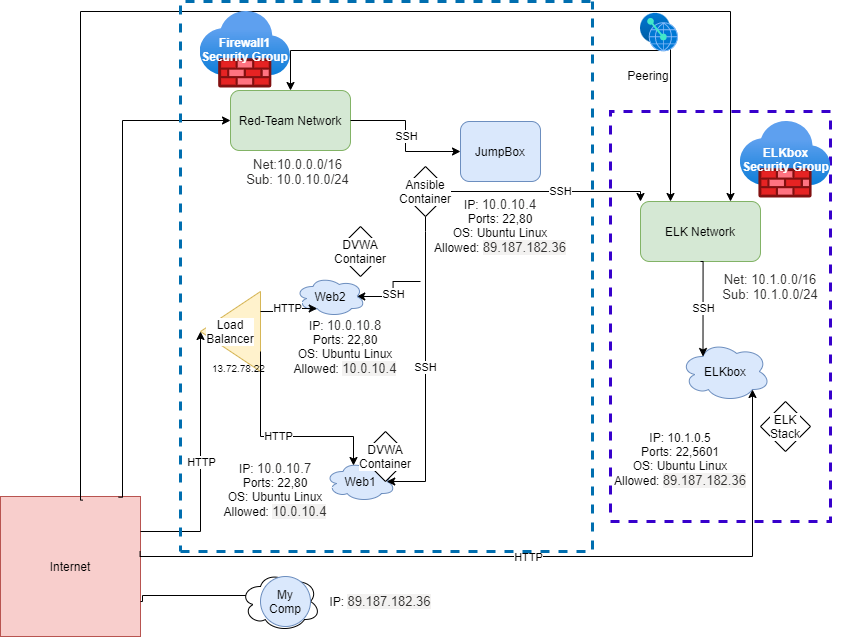

The diagram above was exported from draw.io. Its source (the exported page's mxGraphModel, read from the mxfile embedded in the PNG):
<mxGraphModel dx="637" dy="609" grid="0" gridSize="10" guides="1" tooltips="1" connect="1" arrows="1" fold="1" page="1" pageScale="1" pageWidth="850" pageHeight="1100" math="0" shadow="0">
  <root>
    <mxCell id="0" />
    <mxCell id="1" parent="0" />
    <mxCell id="dWndtv5NzDDfUXAtwrRw-1" value="Internet" style="whiteSpace=wrap;html=1;aspect=fixed;fillColor=#f8cecc;strokeColor=#b85450;" parent="1" vertex="1">
      <mxGeometry x="10" y="665" width="140" height="140" as="geometry" />
    </mxCell>
    <mxCell id="dWndtv5NzDDfUXAtwrRw-19" value="" style="endArrow=none;html=1;rounded=0;edgeStyle=orthogonalEdgeStyle;entryX=1;entryY=0.75;entryDx=0;entryDy=0;exitX=0.07;exitY=0.4;exitDx=0;exitDy=0;exitPerimeter=0;" parent="1" source="dWndtv5NzDDfUXAtwrRw-59" target="dWndtv5NzDDfUXAtwrRw-1" edge="1">
      <mxGeometry relative="1" as="geometry">
        <mxPoint x="289" y="700" as="sourcePoint" />
        <mxPoint x="330" y="680" as="targetPoint" />
        <Array as="points">
          <mxPoint x="152" y="764" />
          <mxPoint x="152" y="770" />
        </Array>
      </mxGeometry>
    </mxCell>
    <mxCell id="dWndtv5NzDDfUXAtwrRw-12" value="Red-Team Network" style="rounded=1;whiteSpace=wrap;html=1;fillColor=#d5e8d4;strokeColor=#82b366;" parent="1" vertex="1">
      <mxGeometry x="240" y="259" width="120" height="60" as="geometry" />
    </mxCell>
    <mxCell id="dWndtv5NzDDfUXAtwrRw-29" style="edgeStyle=orthogonalEdgeStyle;rounded=0;orthogonalLoop=1;jettySize=auto;html=1;entryX=0;entryY=0.5;entryDx=0;entryDy=0;exitX=0.843;exitY=0.005;exitDx=0;exitDy=0;exitPerimeter=0;" parent="1" source="dWndtv5NzDDfUXAtwrRw-1" target="dWndtv5NzDDfUXAtwrRw-12" edge="1">
      <mxGeometry relative="1" as="geometry">
        <mxPoint x="179.76" y="420.2650000000001" as="targetPoint" />
        <Array as="points">
          <mxPoint x="132" y="666" />
          <mxPoint x="132" y="289" />
        </Array>
        <mxPoint x="132" y="646" as="sourcePoint" />
      </mxGeometry>
    </mxCell>
    <mxCell id="dWndtv5NzDDfUXAtwrRw-50" value="SSH" style="endArrow=classic;html=1;rounded=0;edgeStyle=orthogonalEdgeStyle;entryX=0.875;entryY=0.5;entryDx=0;entryDy=0;entryPerimeter=0;" parent="1" target="dWndtv5NzDDfUXAtwrRw-30" edge="1">
      <mxGeometry relative="1" as="geometry">
        <mxPoint x="430" y="450" as="sourcePoint" />
        <mxPoint x="460" y="449.40999999999997" as="targetPoint" />
        <Array as="points" />
      </mxGeometry>
    </mxCell>
    <mxCell id="dWndtv5NzDDfUXAtwrRw-60" value="" style="group" parent="1" vertex="1" connectable="0">
      <mxGeometry x="250" y="740" width="80" height="60" as="geometry" />
    </mxCell>
    <mxCell id="dWndtv5NzDDfUXAtwrRw-59" value="" style="ellipse;shape=cloud;whiteSpace=wrap;html=1;labelBackgroundColor=default;verticalAlign=middle;" parent="dWndtv5NzDDfUXAtwrRw-60" vertex="1">
      <mxGeometry width="80" height="60" as="geometry" />
    </mxCell>
    <mxCell id="dWndtv5NzDDfUXAtwrRw-4" value="My&lt;br&gt;Comp" style="ellipse;whiteSpace=wrap;html=1;aspect=fixed;fillColor=#dae8fc;strokeColor=#6c8ebf;" parent="dWndtv5NzDDfUXAtwrRw-60" vertex="1">
      <mxGeometry x="20" y="5" width="50" height="50" as="geometry" />
    </mxCell>
    <mxCell id="dWndtv5NzDDfUXAtwrRw-62" value="" style="group" parent="1" vertex="1" connectable="0">
      <mxGeometry x="470" y="290" width="130" height="95" as="geometry" />
    </mxCell>
    <mxCell id="dWndtv5NzDDfUXAtwrRw-14" value="JumpBox" style="rounded=1;whiteSpace=wrap;html=1;fillColor=#dae8fc;strokeColor=#6c8ebf;" parent="dWndtv5NzDDfUXAtwrRw-62" vertex="1">
      <mxGeometry width="80" height="60" as="geometry" />
    </mxCell>
    <mxCell id="dWndtv5NzDDfUXAtwrRw-64" value="" style="group" parent="1" vertex="1" connectable="0">
      <mxGeometry x="230" y="385" width="180" height="280" as="geometry" />
    </mxCell>
    <mxCell id="dWndtv5NzDDfUXAtwrRw-30" value="Web2" style="ellipse;shape=cloud;whiteSpace=wrap;html=1;fillColor=#dae8fc;strokeColor=#6c8ebf;" parent="dWndtv5NzDDfUXAtwrRw-64" vertex="1">
      <mxGeometry x="75" y="60" width="70" height="40" as="geometry" />
    </mxCell>
    <mxCell id="dWndtv5NzDDfUXAtwrRw-32" value="Web1" style="ellipse;shape=cloud;whiteSpace=wrap;html=1;fillColor=#dae8fc;strokeColor=#6c8ebf;" parent="dWndtv5NzDDfUXAtwrRw-64" vertex="1">
      <mxGeometry x="105" y="245" width="70" height="40" as="geometry" />
    </mxCell>
    <mxCell id="dWndtv5NzDDfUXAtwrRw-37" value="Load&lt;br&gt;Balancer" style="triangle;whiteSpace=wrap;rotation=0;horizontal=1;verticalAlign=middle;textDirection=ltr;labelBackgroundColor=default;html=1;direction=west;fillColor=#fff2cc;strokeColor=#d6b656;" parent="dWndtv5NzDDfUXAtwrRw-64" vertex="1">
      <mxGeometry x="-20" y="75" width="60" height="80" as="geometry" />
    </mxCell>
    <mxCell id="dWndtv5NzDDfUXAtwrRw-41" value="HTTP" style="edgeStyle=orthogonalEdgeStyle;rounded=0;orthogonalLoop=1;jettySize=auto;html=1;exitX=0;exitY=0.75;exitDx=0;exitDy=0;entryX=0.31;entryY=0.8;entryDx=0;entryDy=0;entryPerimeter=0;" parent="dWndtv5NzDDfUXAtwrRw-64" source="dWndtv5NzDDfUXAtwrRw-37" target="dWndtv5NzDDfUXAtwrRw-30" edge="1">
      <mxGeometry relative="1" as="geometry" />
    </mxCell>
    <mxCell id="dWndtv5NzDDfUXAtwrRw-42" value="HTTP" style="edgeStyle=orthogonalEdgeStyle;rounded=0;orthogonalLoop=1;jettySize=auto;html=1;exitX=0;exitY=0.25;exitDx=0;exitDy=0;entryX=0.4;entryY=0.1;entryDx=0;entryDy=0;entryPerimeter=0;" parent="dWndtv5NzDDfUXAtwrRw-64" source="dWndtv5NzDDfUXAtwrRw-37" target="dWndtv5NzDDfUXAtwrRw-32" edge="1">
      <mxGeometry relative="1" as="geometry">
        <Array as="points">
          <mxPoint x="40" y="220" />
          <mxPoint x="133" y="220" />
        </Array>
      </mxGeometry>
    </mxCell>
    <UserObject label="13.72.78.22" link="13.72.78.22" id="dWndtv5NzDDfUXAtwrRw-71">
      <mxCell style="text;whiteSpace=wrap;html=1;fontSize=10;" parent="dWndtv5NzDDfUXAtwrRw-64" vertex="1">
        <mxGeometry x="-10" y="140" width="80" height="30" as="geometry" />
      </mxCell>
    </UserObject>
    <mxCell id="DaRZRUoWT3HclooYDlrL-27" value="&lt;span style=&quot;text-align: left ; background-color: rgb(255 , 255 , 255)&quot;&gt;IP:&amp;nbsp;&lt;/span&gt;&lt;span style=&quot;color: rgb(50 , 49 , 48) ; font-size: 13px ; background-color: rgb(255 , 255 , 255)&quot;&gt;10.0.10.7&lt;/span&gt;&lt;span style=&quot;text-align: left ; background-color: rgb(255 , 255 , 255)&quot;&gt;&lt;br&gt;Ports: 22,80&lt;br&gt;OS: Ubuntu Linux&lt;br&gt;Allowed:&amp;nbsp;&lt;/span&gt;&lt;span style=&quot;color: rgb(50 , 49 , 48) ; font-size: 13px ; text-align: left ; background-color: rgb(243 , 242 , 241)&quot;&gt;10.0.10.4&lt;/span&gt;&lt;span style=&quot;text-align: left ; background-color: rgb(255 , 255 , 255)&quot;&gt;&lt;br&gt;&lt;/span&gt;" style="text;html=1;strokeColor=none;fillColor=none;align=center;verticalAlign=middle;whiteSpace=wrap;rounded=0;" parent="dWndtv5NzDDfUXAtwrRw-64" vertex="1">
      <mxGeometry x="5" y="245" width="100" height="55" as="geometry" />
    </mxCell>
    <mxCell id="DaRZRUoWT3HclooYDlrL-28" value="&lt;span style=&quot;text-align: left ; background-color: rgb(255 , 255 , 255)&quot;&gt;IP:&amp;nbsp;&lt;/span&gt;&lt;span style=&quot;color: rgb(50 , 49 , 48) ; font-size: 13px ; background-color: rgb(255 , 255 , 255)&quot;&gt;10.0.10.8&lt;/span&gt;&lt;span style=&quot;text-align: left ; background-color: rgb(255 , 255 , 255)&quot;&gt;&lt;br&gt;Ports: 22,80&lt;br&gt;OS: Ubuntu Linux&lt;br&gt;Allowed: &lt;/span&gt;&lt;span style=&quot;text-align: left ; font-size: 13px ; background-color: rgb(243 , 242 , 241)&quot;&gt;&lt;font color=&quot;#323130&quot;&gt;10.0.10.4&lt;/font&gt;&lt;/span&gt;&lt;span style=&quot;text-align: left ; background-color: rgb(255 , 255 , 255)&quot;&gt;&lt;br&gt;&lt;/span&gt;" style="text;html=1;strokeColor=none;fillColor=none;align=center;verticalAlign=middle;whiteSpace=wrap;rounded=0;" parent="dWndtv5NzDDfUXAtwrRw-64" vertex="1">
      <mxGeometry x="70" y="95" width="110" height="70" as="geometry" />
    </mxCell>
    <mxCell id="dWndtv5NzDDfUXAtwrRw-56" value="DVWA&lt;br&gt;Container" style="rhombus;whiteSpace=wrap;html=1;labelBackgroundColor=default;verticalAlign=middle;" parent="dWndtv5NzDDfUXAtwrRw-64" vertex="1">
      <mxGeometry x="115" y="10" width="50" height="50" as="geometry" />
    </mxCell>
    <mxCell id="dWndtv5NzDDfUXAtwrRw-69" value="&lt;span style=&quot;text-align: left ; background-color: rgb(255 , 255 , 255)&quot;&gt;&lt;font color=&quot;#323130&quot;&gt;&lt;span style=&quot;font-size: 13px&quot;&gt;Net:10.0.0.0/16&lt;/span&gt;&lt;/font&gt;&lt;br&gt;&lt;font color=&quot;#323130&quot;&gt;&lt;span style=&quot;font-size: 13px&quot;&gt;Sub: 10.0.10.0/24&lt;/span&gt;&lt;/font&gt;&lt;br&gt;&lt;/span&gt;" style="text;html=1;strokeColor=none;fillColor=none;align=center;verticalAlign=middle;whiteSpace=wrap;rounded=0;labelBackgroundColor=default;fontSize=10;" parent="1" vertex="1">
      <mxGeometry x="245" y="325" width="125" height="30" as="geometry" />
    </mxCell>
    <mxCell id="dWndtv5NzDDfUXAtwrRw-57" value="DVWA&lt;br&gt;Container" style="rhombus;whiteSpace=wrap;html=1;labelBackgroundColor=default;verticalAlign=middle;" parent="1" vertex="1">
      <mxGeometry x="370" y="600" width="50" height="50" as="geometry" />
    </mxCell>
    <mxCell id="dWndtv5NzDDfUXAtwrRw-74" value="" style="endArrow=classic;html=1;rounded=0;fontSize=10;edgeStyle=orthogonalEdgeStyle;exitX=0.588;exitY=0.026;exitDx=0;exitDy=0;entryX=0.75;entryY=0;entryDx=0;entryDy=0;exitPerimeter=0;" parent="1" source="dWndtv5NzDDfUXAtwrRw-1" target="DaRZRUoWT3HclooYDlrL-4" edge="1">
      <mxGeometry relative="1" as="geometry">
        <mxPoint x="90" y="470" as="sourcePoint" />
        <mxPoint x="668" y="271.5" as="targetPoint" />
        <Array as="points">
          <mxPoint x="90" y="669" />
          <mxPoint x="90" y="180" />
          <mxPoint x="740" y="180" />
        </Array>
      </mxGeometry>
    </mxCell>
    <mxCell id="DaRZRUoWT3HclooYDlrL-4" value="ELK Network" style="rounded=1;whiteSpace=wrap;html=1;fillColor=#d5e8d4;strokeColor=#82b366;" parent="1" vertex="1">
      <mxGeometry x="650" y="370" width="120" height="60" as="geometry" />
    </mxCell>
    <mxCell id="DaRZRUoWT3HclooYDlrL-6" value="" style="endArrow=classic;html=1;rounded=0;edgeStyle=orthogonalEdgeStyle;exitX=0.654;exitY=0.963;exitDx=0;exitDy=0;exitPerimeter=0;entryX=0.5;entryY=0;entryDx=0;entryDy=0;" parent="1" source="DaRZRUoWT3HclooYDlrL-5" target="dWndtv5NzDDfUXAtwrRw-12" edge="1">
      <mxGeometry relative="1" as="geometry">
        <mxPoint x="568" y="265" as="sourcePoint" />
        <mxPoint x="442" y="293.25" as="targetPoint" />
        <Array as="points">
          <mxPoint x="300" y="219" />
        </Array>
      </mxGeometry>
    </mxCell>
    <mxCell id="DaRZRUoWT3HclooYDlrL-7" value="" style="endArrow=classic;html=1;rounded=0;edgeStyle=orthogonalEdgeStyle;exitX=0.464;exitY=0.919;exitDx=0;exitDy=0;exitPerimeter=0;entryX=0.25;entryY=0;entryDx=0;entryDy=0;" parent="1" source="DaRZRUoWT3HclooYDlrL-5" target="DaRZRUoWT3HclooYDlrL-4" edge="1">
      <mxGeometry relative="1" as="geometry">
        <mxPoint x="564.8520000000001" y="267.57328000000007" as="sourcePoint" />
        <mxPoint x="310" y="300" as="targetPoint" />
        <Array as="points">
          <mxPoint x="680" y="217" />
        </Array>
      </mxGeometry>
    </mxCell>
    <mxCell id="DaRZRUoWT3HclooYDlrL-5" value="" style="aspect=fixed;html=1;points=[];align=center;image;fontSize=12;image=img/lib/azure2/other/Peering_Service.svg;" parent="1" vertex="1">
      <mxGeometry x="650" y="181.88" width="38" height="38.56" as="geometry" />
    </mxCell>
    <mxCell id="DaRZRUoWT3HclooYDlrL-8" value="Peering" style="text;html=1;strokeColor=none;fillColor=none;align=center;verticalAlign=middle;whiteSpace=wrap;rounded=0;" parent="1" vertex="1">
      <mxGeometry x="628" y="229" width="60" height="30" as="geometry" />
    </mxCell>
    <mxCell id="DaRZRUoWT3HclooYDlrL-9" value="ELK&lt;br&gt;Stack" style="rhombus;whiteSpace=wrap;html=1;labelBackgroundColor=default;verticalAlign=middle;" parent="1" vertex="1">
      <mxGeometry x="770" y="570" width="50" height="50" as="geometry" />
    </mxCell>
    <mxCell id="DaRZRUoWT3HclooYDlrL-10" value="ELKbox" style="ellipse;shape=cloud;whiteSpace=wrap;html=1;fillColor=#dae8fc;strokeColor=#6c8ebf;" parent="1" vertex="1">
      <mxGeometry x="690" y="510" width="90" height="60" as="geometry" />
    </mxCell>
    <mxCell id="dWndtv5NzDDfUXAtwrRw-49" value="SSH" style="edgeStyle=orthogonalEdgeStyle;rounded=0;orthogonalLoop=1;jettySize=auto;html=1;exitX=0.5;exitY=1;exitDx=0;exitDy=0;entryX=0.875;entryY=0.5;entryDx=0;entryDy=0;entryPerimeter=0;" parent="1" source="dWndtv5NzDDfUXAtwrRw-45" target="dWndtv5NzDDfUXAtwrRw-32" edge="1">
      <mxGeometry relative="1" as="geometry">
        <mxPoint x="480" y="580" as="targetPoint" />
        <Array as="points">
          <mxPoint x="435" y="400" />
          <mxPoint x="435" y="570" />
        </Array>
      </mxGeometry>
    </mxCell>
    <mxCell id="DaRZRUoWT3HclooYDlrL-17" value="" style="endArrow=classic;html=1;rounded=0;edgeStyle=orthogonalEdgeStyle;exitX=1;exitY=0.5;exitDx=0;exitDy=0;entryX=0;entryY=0.5;entryDx=0;entryDy=0;" parent="1" source="dWndtv5NzDDfUXAtwrRw-12" target="dWndtv5NzDDfUXAtwrRw-14" edge="1">
      <mxGeometry relative="1" as="geometry">
        <mxPoint x="370" y="319.71000000000004" as="sourcePoint" />
        <mxPoint x="440" y="320" as="targetPoint" />
      </mxGeometry>
    </mxCell>
    <mxCell id="DaRZRUoWT3HclooYDlrL-18" value="SSH" style="edgeLabel;resizable=0;html=1;align=center;verticalAlign=middle;" parent="DaRZRUoWT3HclooYDlrL-17" connectable="0" vertex="1">
      <mxGeometry relative="1" as="geometry" />
    </mxCell>
    <mxCell id="DaRZRUoWT3HclooYDlrL-19" value="" style="endArrow=classic;html=1;rounded=0;edgeStyle=orthogonalEdgeStyle;exitX=0.997;exitY=0.39;exitDx=0;exitDy=0;exitPerimeter=0;entryX=0.8;entryY=0.8;entryDx=0;entryDy=0;entryPerimeter=0;" parent="1" source="dWndtv5NzDDfUXAtwrRw-1" target="DaRZRUoWT3HclooYDlrL-10" edge="1">
      <mxGeometry relative="1" as="geometry">
        <mxPoint x="350" y="600" as="sourcePoint" />
        <mxPoint x="450" y="600" as="targetPoint" />
        <Array as="points">
          <mxPoint x="762" y="725" />
        </Array>
      </mxGeometry>
    </mxCell>
    <mxCell id="DaRZRUoWT3HclooYDlrL-20" value="HTTP" style="edgeLabel;resizable=0;html=1;align=center;verticalAlign=middle;" parent="DaRZRUoWT3HclooYDlrL-19" connectable="0" vertex="1">
      <mxGeometry relative="1" as="geometry" />
    </mxCell>
    <mxCell id="DaRZRUoWT3HclooYDlrL-21" value="" style="endArrow=classic;html=1;rounded=0;edgeStyle=orthogonalEdgeStyle;entryX=1;entryY=0.5;entryDx=0;entryDy=0;exitX=1;exitY=0.25;exitDx=0;exitDy=0;" parent="1" source="dWndtv5NzDDfUXAtwrRw-1" target="dWndtv5NzDDfUXAtwrRw-37" edge="1">
      <mxGeometry relative="1" as="geometry">
        <mxPoint x="170" y="680" as="sourcePoint" />
        <mxPoint x="450" y="600" as="targetPoint" />
        <Array as="points">
          <mxPoint x="210" y="700" />
        </Array>
      </mxGeometry>
    </mxCell>
    <mxCell id="DaRZRUoWT3HclooYDlrL-22" value="HTTP" style="edgeLabel;resizable=0;html=1;align=center;verticalAlign=middle;" parent="DaRZRUoWT3HclooYDlrL-21" connectable="0" vertex="1">
      <mxGeometry relative="1" as="geometry" />
    </mxCell>
    <mxCell id="DaRZRUoWT3HclooYDlrL-24" value="&lt;span style=&quot;text-align: left ; background-color: rgb(255 , 255 , 255)&quot;&gt;&lt;font color=&quot;#323130&quot;&gt;&lt;span style=&quot;font-size: 13px&quot;&gt;Net: 10.1.0.0/16&lt;/span&gt;&lt;/font&gt;&lt;br&gt;&lt;font color=&quot;#323130&quot;&gt;&lt;span style=&quot;font-size: 13px&quot;&gt;Sub: 10.1.0.0/24&lt;/span&gt;&lt;/font&gt;&lt;br&gt;&lt;/span&gt;" style="text;html=1;strokeColor=none;fillColor=none;align=center;verticalAlign=middle;whiteSpace=wrap;rounded=0;" parent="1" vertex="1">
      <mxGeometry x="710" y="440" width="140" height="30" as="geometry" />
    </mxCell>
    <mxCell id="DaRZRUoWT3HclooYDlrL-25" value="SSH" style="edgeStyle=orthogonalEdgeStyle;rounded=0;orthogonalLoop=1;jettySize=auto;html=1;exitX=0.5;exitY=1;exitDx=0;exitDy=0;entryX=0;entryY=0;entryDx=0;entryDy=0;" parent="1" source="dWndtv5NzDDfUXAtwrRw-45" target="DaRZRUoWT3HclooYDlrL-4" edge="1">
      <mxGeometry x="0.28" relative="1" as="geometry">
        <mxPoint x="431.25" y="725" as="targetPoint" />
        <Array as="points">
          <mxPoint x="435" y="360" />
          <mxPoint x="650" y="360" />
        </Array>
        <mxPoint x="470" y="490" as="sourcePoint" />
        <mxPoint as="offset" />
      </mxGeometry>
    </mxCell>
    <mxCell id="DaRZRUoWT3HclooYDlrL-26" value="&lt;span style=&quot;text-align: left ; background-color: rgb(255 , 255 , 255)&quot;&gt;IP: 10.1.0.5&lt;br&gt;Ports: 22,5601&lt;br&gt;OS: Ubuntu Linux&lt;br&gt;Allowed:&amp;nbsp;&lt;/span&gt;&lt;span style=&quot;color: rgb(50 , 49 , 48) ; font-family: &amp;#34;az_ea_font&amp;#34; , &amp;#34;segoe ui&amp;#34; , &amp;#34;az_font&amp;#34; , , , &amp;#34;blinkmacsystemfont&amp;#34; , &amp;#34;roboto&amp;#34; , &amp;#34;oxygen&amp;#34; , &amp;#34;ubuntu&amp;#34; , &amp;#34;cantarell&amp;#34; , &amp;#34;open sans&amp;#34; , &amp;#34;helvetica neue&amp;#34; , sans-serif ; font-size: 13px ; text-align: left ; background-color: rgb(243 , 242 , 241)&quot;&gt;89.187.182.36&lt;/span&gt;&lt;span style=&quot;text-align: left ; background-color: rgb(255 , 255 , 255)&quot;&gt;&lt;br&gt;&lt;/span&gt;" style="text;html=1;strokeColor=none;fillColor=none;align=center;verticalAlign=middle;whiteSpace=wrap;rounded=0;" parent="1" vertex="1">
      <mxGeometry x="640" y="600" width="100" height="55" as="geometry" />
    </mxCell>
    <mxCell id="DaRZRUoWT3HclooYDlrL-29" value="&lt;span style=&quot;text-align: left ; background-color: rgb(255 , 255 , 255)&quot;&gt;IP:&amp;nbsp;&lt;/span&gt;&lt;span style=&quot;color: rgb(50 , 49 , 48) ; font-size: 13px ; background-color: rgb(255 , 255 , 255)&quot;&gt;10.0.10.4&lt;/span&gt;&lt;span style=&quot;text-align: left ; background-color: rgb(255 , 255 , 255)&quot;&gt;&lt;br&gt;Ports: 22,80&lt;br&gt;OS: Ubuntu Linux&lt;br&gt;Allowed:&amp;nbsp;&lt;/span&gt;&lt;span style=&quot;color: rgb(50 , 49 , 48) ; font-family: &amp;#34;az_ea_font&amp;#34; , &amp;#34;segoe ui&amp;#34; , &amp;#34;az_font&amp;#34; , , , &amp;#34;blinkmacsystemfont&amp;#34; , &amp;#34;roboto&amp;#34; , &amp;#34;oxygen&amp;#34; , &amp;#34;ubuntu&amp;#34; , &amp;#34;cantarell&amp;#34; , &amp;#34;open sans&amp;#34; , &amp;#34;helvetica neue&amp;#34; , sans-serif ; font-size: 13px ; text-align: left ; background-color: rgb(243 , 242 , 241)&quot;&gt;89.187.182.36&lt;/span&gt;&lt;span style=&quot;text-align: left ; background-color: rgb(255 , 255 , 255)&quot;&gt;&lt;br&gt;&lt;/span&gt;" style="text;html=1;strokeColor=none;fillColor=none;align=center;verticalAlign=middle;whiteSpace=wrap;rounded=0;" parent="1" vertex="1">
      <mxGeometry x="460" y="366.48" width="100" height="55" as="geometry" />
    </mxCell>
    <mxCell id="DaRZRUoWT3HclooYDlrL-30" value="IP:&amp;nbsp;&lt;span style=&quot;color: rgb(50 , 49 , 48) ; font-size: 13px ; text-align: left ; background-color: rgb(243 , 242 , 241)&quot;&gt;89.187.182.36&lt;/span&gt;" style="text;html=1;strokeColor=none;fillColor=none;align=center;verticalAlign=middle;whiteSpace=wrap;rounded=0;" parent="1" vertex="1">
      <mxGeometry x="360" y="755" width="60" height="30" as="geometry" />
    </mxCell>
    <mxCell id="DaRZRUoWT3HclooYDlrL-31" value="" style="endArrow=classic;html=1;rounded=0;edgeStyle=orthogonalEdgeStyle;exitX=0.5;exitY=1;exitDx=0;exitDy=0;entryX=0.25;entryY=0.25;entryDx=0;entryDy=0;entryPerimeter=0;" parent="1" source="DaRZRUoWT3HclooYDlrL-4" target="DaRZRUoWT3HclooYDlrL-10" edge="1">
      <mxGeometry relative="1" as="geometry">
        <mxPoint x="370" y="520" as="sourcePoint" />
        <mxPoint x="470" y="520" as="targetPoint" />
        <Array as="points">
          <mxPoint x="713" y="430" />
        </Array>
      </mxGeometry>
    </mxCell>
    <mxCell id="DaRZRUoWT3HclooYDlrL-32" value="SSH" style="edgeLabel;resizable=0;html=1;align=center;verticalAlign=middle;" parent="DaRZRUoWT3HclooYDlrL-31" connectable="0" vertex="1">
      <mxGeometry relative="1" as="geometry" />
    </mxCell>
    <mxCell id="DaRZRUoWT3HclooYDlrL-34" value="" style="endArrow=none;dashed=1;html=1;rounded=0;edgeStyle=orthogonalEdgeStyle;fillColor=#6a00ff;strokeColor=#3700CC;strokeWidth=3;" parent="1" edge="1">
      <mxGeometry width="50" height="50" relative="1" as="geometry">
        <mxPoint x="620" y="690" as="sourcePoint" />
        <mxPoint x="840" y="280" as="targetPoint" />
      </mxGeometry>
    </mxCell>
    <mxCell id="DaRZRUoWT3HclooYDlrL-35" value="" style="endArrow=none;dashed=1;html=1;rounded=0;edgeStyle=orthogonalEdgeStyle;fillColor=#6a00ff;strokeColor=#3700CC;strokeWidth=3;" parent="1" edge="1">
      <mxGeometry width="50" height="50" relative="1" as="geometry">
        <mxPoint x="840" y="280" as="sourcePoint" />
        <mxPoint x="620" y="689" as="targetPoint" />
      </mxGeometry>
    </mxCell>
    <mxCell id="DaRZRUoWT3HclooYDlrL-36" value="ELKbox&lt;br&gt;Security Group" style="aspect=fixed;html=1;points=[];align=center;image;fontSize=12;image=img/lib/azure2/networking/Firewalls.svg;labelBackgroundColor=none;fontColor=#FFFFFF;horizontal=1;verticalAlign=middle;whiteSpace=wrap;labelPosition=center;verticalLabelPosition=middle;fontStyle=1" parent="1" vertex="1">
      <mxGeometry x="749.75" y="290" width="90.5" height="76.48" as="geometry" />
    </mxCell>
    <mxCell id="DaRZRUoWT3HclooYDlrL-40" value="" style="endArrow=none;dashed=1;html=1;rounded=0;edgeStyle=orthogonalEdgeStyle;fillColor=#1ba1e2;strokeColor=#006EAF;strokeWidth=3;" parent="1" edge="1">
      <mxGeometry width="50" height="50" relative="1" as="geometry">
        <mxPoint x="600" y="170" as="sourcePoint" />
        <mxPoint x="190" y="720" as="targetPoint" />
      </mxGeometry>
    </mxCell>
    <mxCell id="DaRZRUoWT3HclooYDlrL-45" value="" style="endArrow=none;dashed=1;html=1;rounded=0;edgeStyle=orthogonalEdgeStyle;fillColor=#1ba1e2;strokeColor=#006EAF;strokeWidth=3;" parent="1" edge="1">
      <mxGeometry width="50" height="50" relative="1" as="geometry">
        <mxPoint x="190" y="720" as="sourcePoint" />
        <mxPoint x="602" y="170" as="targetPoint" />
      </mxGeometry>
    </mxCell>
    <mxCell id="dWndtv5NzDDfUXAtwrRw-45" value="Ansible&lt;br&gt;Container" style="rhombus;whiteSpace=wrap;html=1;labelBackgroundColor=default;verticalAlign=middle;" parent="1" vertex="1">
      <mxGeometry x="410" y="335" width="50" height="50" as="geometry" />
    </mxCell>
    <mxCell id="DaRZRUoWT3HclooYDlrL-39" value="Firewall1&lt;br&gt;Security Group" style="aspect=fixed;html=1;points=[];align=center;image;fontSize=12;image=img/lib/azure2/networking/Firewalls.svg;labelBackgroundColor=none;fontColor=#FFFFFF;horizontal=1;verticalAlign=middle;whiteSpace=wrap;labelPosition=center;verticalLabelPosition=middle;fontStyle=1" parent="1" vertex="1">
      <mxGeometry x="209.5" y="180" width="90.5" height="76.48" as="geometry" />
    </mxCell>
  </root>
</mxGraphModel>